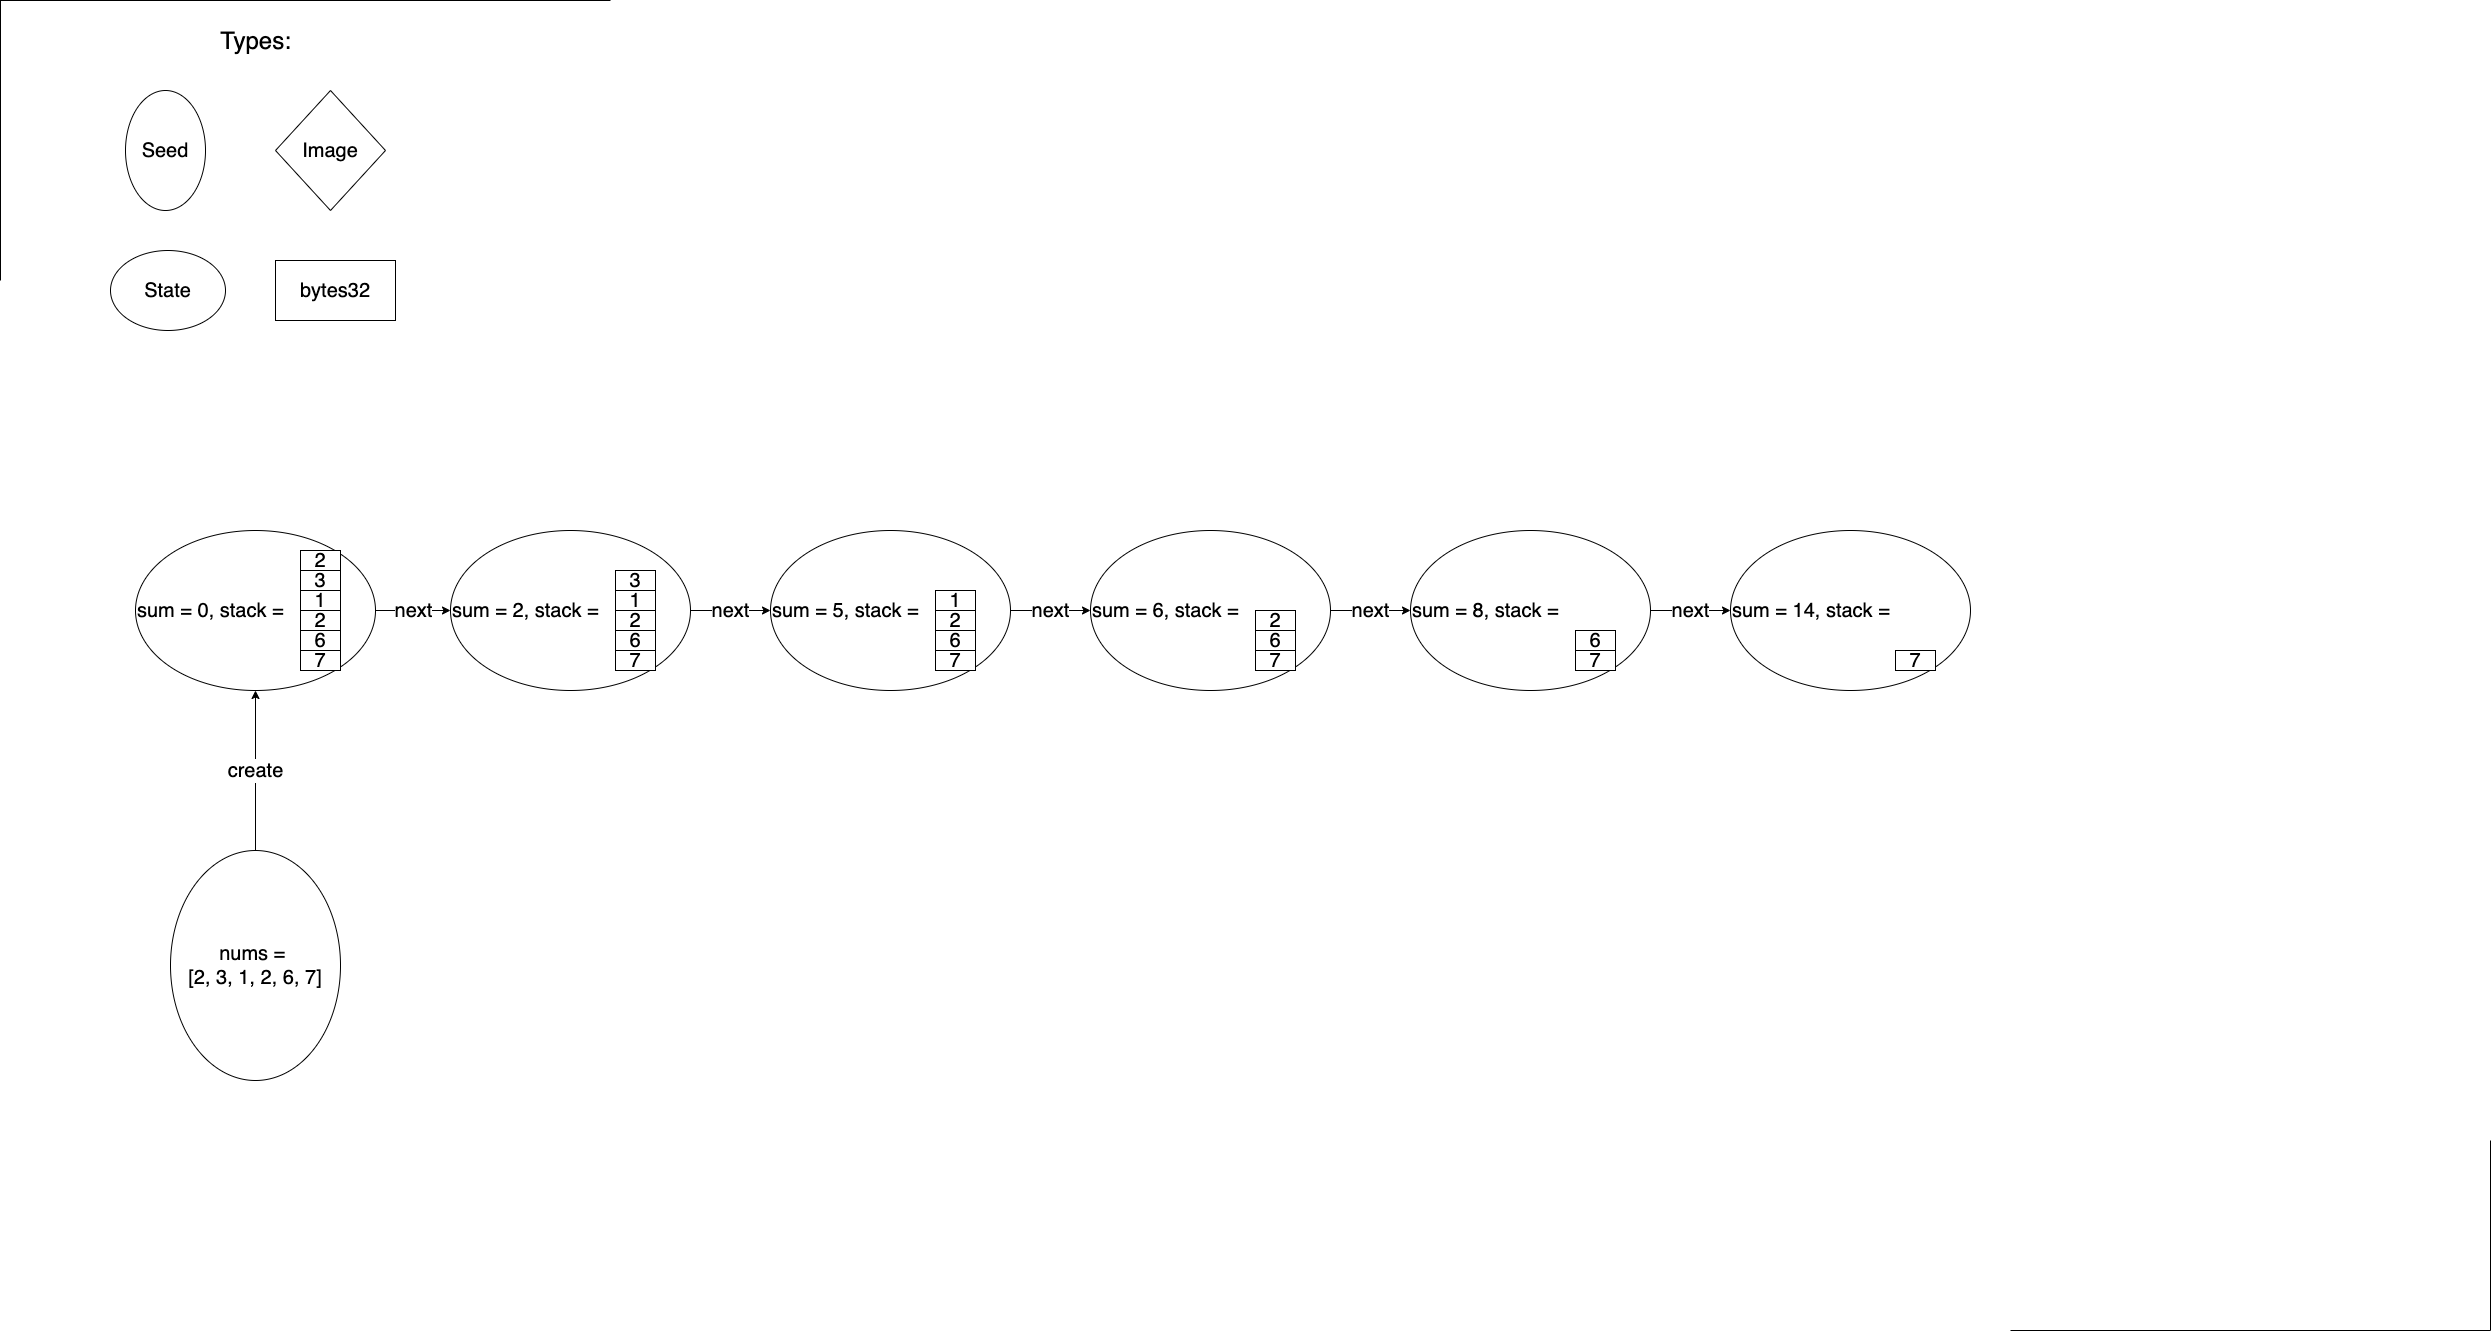

The diagram above was exported from draw.io. Its source (the exported page's mxGraphModel, read from the mxfile embedded in the PNG):
<mxGraphModel dx="7530" dy="1554" grid="1" gridSize="10" guides="0" tooltips="1" connect="1" arrows="1" fold="1" page="1" pageScale="1" pageWidth="2339" pageHeight="3300" math="0" shadow="0">
  <root>
    <mxCell id="0" />
    <mxCell id="1" parent="0" />
    <mxCell id="z1Rna4vgPrGTOxORL_xE-14" value="&lt;font style=&quot;font-size: 20px&quot;&gt;create&lt;/font&gt;" style="edgeStyle=orthogonalEdgeStyle;rounded=0;orthogonalLoop=1;jettySize=auto;html=1;exitX=0;exitY=0.5;exitDx=0;exitDy=0;entryX=0.5;entryY=1;entryDx=0;entryDy=0;" edge="1" parent="1" source="z1Rna4vgPrGTOxORL_xE-1" target="z1Rna4vgPrGTOxORL_xE-2">
      <mxGeometry relative="1" as="geometry" />
    </mxCell>
    <mxCell id="z1Rna4vgPrGTOxORL_xE-1" value="&lt;font style=&quot;font-size: 20px;&quot;&gt;nums = &lt;br style=&quot;font-size: 20px;&quot;&gt;[2, 3, 1, 2, 6, 7]&lt;/font&gt;" style="ellipse;whiteSpace=wrap;html=1;direction=south;fontSize=20;" vertex="1" parent="1">
      <mxGeometry x="-3120" y="880" width="170" height="230" as="geometry" />
    </mxCell>
    <mxCell id="z1Rna4vgPrGTOxORL_xE-88" value="next" style="edgeStyle=orthogonalEdgeStyle;rounded=0;orthogonalLoop=1;jettySize=auto;html=1;exitX=1;exitY=0.5;exitDx=0;exitDy=0;entryX=0;entryY=0.5;entryDx=0;entryDy=0;fontSize=20;" edge="1" parent="1" source="z1Rna4vgPrGTOxORL_xE-2" target="z1Rna4vgPrGTOxORL_xE-56">
      <mxGeometry relative="1" as="geometry" />
    </mxCell>
    <mxCell id="z1Rna4vgPrGTOxORL_xE-2" value="&lt;font style=&quot;font-size: 20px&quot;&gt;sum = 0, stack =&amp;nbsp;&lt;/font&gt;" style="ellipse;whiteSpace=wrap;html=1;align=left;" vertex="1" parent="1">
      <mxGeometry x="-3155" y="560" width="240" height="160" as="geometry" />
    </mxCell>
    <mxCell id="z1Rna4vgPrGTOxORL_xE-3" value="&lt;font style=&quot;font-size: 20px;&quot;&gt;2&lt;/font&gt;" style="rounded=0;whiteSpace=wrap;html=1;fontSize=20;" vertex="1" parent="1">
      <mxGeometry x="-2990" y="580" width="40" height="20" as="geometry" />
    </mxCell>
    <mxCell id="z1Rna4vgPrGTOxORL_xE-4" value="&lt;font style=&quot;font-size: 20px;&quot;&gt;3&lt;/font&gt;" style="rounded=0;whiteSpace=wrap;html=1;fontSize=20;" vertex="1" parent="1">
      <mxGeometry x="-2990" y="600" width="40" height="20" as="geometry" />
    </mxCell>
    <mxCell id="z1Rna4vgPrGTOxORL_xE-5" value="&lt;font style=&quot;font-size: 20px;&quot;&gt;1&lt;/font&gt;" style="rounded=0;whiteSpace=wrap;html=1;fontSize=20;" vertex="1" parent="1">
      <mxGeometry x="-2990" y="620" width="40" height="20" as="geometry" />
    </mxCell>
    <mxCell id="z1Rna4vgPrGTOxORL_xE-6" value="&lt;font style=&quot;font-size: 20px;&quot;&gt;2&lt;/font&gt;" style="rounded=0;whiteSpace=wrap;html=1;fontSize=20;" vertex="1" parent="1">
      <mxGeometry x="-2990" y="640" width="40" height="20" as="geometry" />
    </mxCell>
    <mxCell id="z1Rna4vgPrGTOxORL_xE-7" value="&lt;font style=&quot;font-size: 20px;&quot;&gt;6&lt;/font&gt;" style="rounded=0;whiteSpace=wrap;html=1;fontSize=20;" vertex="1" parent="1">
      <mxGeometry x="-2990" y="660" width="40" height="20" as="geometry" />
    </mxCell>
    <mxCell id="z1Rna4vgPrGTOxORL_xE-8" value="&lt;font style=&quot;font-size: 20px;&quot;&gt;7&lt;/font&gt;" style="rounded=0;whiteSpace=wrap;html=1;fontSize=20;" vertex="1" parent="1">
      <mxGeometry x="-2990" y="680" width="40" height="20" as="geometry" />
    </mxCell>
    <mxCell id="z1Rna4vgPrGTOxORL_xE-9" value="&lt;font style=&quot;font-size: 20px&quot;&gt;Seed&lt;/font&gt;" style="ellipse;whiteSpace=wrap;html=1;direction=south;" vertex="1" parent="1">
      <mxGeometry x="-3165" y="120" width="80" height="120" as="geometry" />
    </mxCell>
    <mxCell id="z1Rna4vgPrGTOxORL_xE-10" value="&lt;font style=&quot;font-size: 20px&quot;&gt;State&lt;/font&gt;" style="ellipse;whiteSpace=wrap;html=1;" vertex="1" parent="1">
      <mxGeometry x="-3180" y="280" width="115" height="80" as="geometry" />
    </mxCell>
    <mxCell id="z1Rna4vgPrGTOxORL_xE-11" value="&lt;font style=&quot;font-size: 20px&quot;&gt;Image&lt;/font&gt;" style="rhombus;whiteSpace=wrap;html=1;" vertex="1" parent="1">
      <mxGeometry x="-3015" y="120" width="110" height="120" as="geometry" />
    </mxCell>
    <mxCell id="z1Rna4vgPrGTOxORL_xE-12" value="&lt;font style=&quot;font-size: 20px&quot;&gt;bytes32&lt;/font&gt;" style="rounded=0;whiteSpace=wrap;html=1;" vertex="1" parent="1">
      <mxGeometry x="-3015" y="290" width="120" height="60" as="geometry" />
    </mxCell>
    <mxCell id="z1Rna4vgPrGTOxORL_xE-13" value="&lt;font style=&quot;font-size: 24px&quot;&gt;Types:&lt;/font&gt;" style="text;html=1;align=center;verticalAlign=middle;resizable=0;points=[];autosize=1;" vertex="1" parent="1">
      <mxGeometry x="-3080" y="60" width="90" height="20" as="geometry" />
    </mxCell>
    <mxCell id="z1Rna4vgPrGTOxORL_xE-89" value="next" style="edgeStyle=orthogonalEdgeStyle;rounded=0;orthogonalLoop=1;jettySize=auto;html=1;exitX=1;exitY=0.5;exitDx=0;exitDy=0;entryX=0;entryY=0.5;entryDx=0;entryDy=0;fontSize=20;" edge="1" parent="1" source="z1Rna4vgPrGTOxORL_xE-56" target="z1Rna4vgPrGTOxORL_xE-63">
      <mxGeometry relative="1" as="geometry" />
    </mxCell>
    <mxCell id="z1Rna4vgPrGTOxORL_xE-56" value="&lt;font style=&quot;font-size: 20px&quot;&gt;sum = 2, stack =&amp;nbsp;&lt;/font&gt;" style="ellipse;whiteSpace=wrap;html=1;align=left;" vertex="1" parent="1">
      <mxGeometry x="-2840" y="560" width="240" height="160" as="geometry" />
    </mxCell>
    <mxCell id="z1Rna4vgPrGTOxORL_xE-58" value="&lt;font style=&quot;font-size: 20px;&quot;&gt;3&lt;/font&gt;" style="rounded=0;whiteSpace=wrap;html=1;fontSize=20;" vertex="1" parent="1">
      <mxGeometry x="-2675" y="600" width="40" height="20" as="geometry" />
    </mxCell>
    <mxCell id="z1Rna4vgPrGTOxORL_xE-59" value="&lt;font style=&quot;font-size: 20px;&quot;&gt;1&lt;/font&gt;" style="rounded=0;whiteSpace=wrap;html=1;fontSize=20;" vertex="1" parent="1">
      <mxGeometry x="-2675" y="620" width="40" height="20" as="geometry" />
    </mxCell>
    <mxCell id="z1Rna4vgPrGTOxORL_xE-60" value="&lt;font style=&quot;font-size: 20px;&quot;&gt;2&lt;/font&gt;" style="rounded=0;whiteSpace=wrap;html=1;fontSize=20;" vertex="1" parent="1">
      <mxGeometry x="-2675" y="640" width="40" height="20" as="geometry" />
    </mxCell>
    <mxCell id="z1Rna4vgPrGTOxORL_xE-61" value="&lt;font style=&quot;font-size: 20px;&quot;&gt;6&lt;/font&gt;" style="rounded=0;whiteSpace=wrap;html=1;fontSize=20;" vertex="1" parent="1">
      <mxGeometry x="-2675" y="660" width="40" height="20" as="geometry" />
    </mxCell>
    <mxCell id="z1Rna4vgPrGTOxORL_xE-62" value="&lt;font style=&quot;font-size: 20px;&quot;&gt;7&lt;/font&gt;" style="rounded=0;whiteSpace=wrap;html=1;fontSize=20;" vertex="1" parent="1">
      <mxGeometry x="-2675" y="680" width="40" height="20" as="geometry" />
    </mxCell>
    <mxCell id="z1Rna4vgPrGTOxORL_xE-90" value="next" style="edgeStyle=orthogonalEdgeStyle;rounded=0;orthogonalLoop=1;jettySize=auto;html=1;exitX=1;exitY=0.5;exitDx=0;exitDy=0;fontSize=20;" edge="1" parent="1" source="z1Rna4vgPrGTOxORL_xE-63" target="z1Rna4vgPrGTOxORL_xE-69">
      <mxGeometry relative="1" as="geometry" />
    </mxCell>
    <mxCell id="z1Rna4vgPrGTOxORL_xE-63" value="&lt;font style=&quot;font-size: 20px&quot;&gt;sum = 5, stack =&amp;nbsp;&lt;/font&gt;" style="ellipse;whiteSpace=wrap;html=1;align=left;" vertex="1" parent="1">
      <mxGeometry x="-2520" y="560" width="240" height="160" as="geometry" />
    </mxCell>
    <mxCell id="z1Rna4vgPrGTOxORL_xE-65" value="&lt;font style=&quot;font-size: 20px;&quot;&gt;1&lt;/font&gt;" style="rounded=0;whiteSpace=wrap;html=1;fontSize=20;" vertex="1" parent="1">
      <mxGeometry x="-2355" y="620" width="40" height="20" as="geometry" />
    </mxCell>
    <mxCell id="z1Rna4vgPrGTOxORL_xE-66" value="&lt;font style=&quot;font-size: 20px;&quot;&gt;2&lt;/font&gt;" style="rounded=0;whiteSpace=wrap;html=1;fontSize=20;" vertex="1" parent="1">
      <mxGeometry x="-2355" y="640" width="40" height="20" as="geometry" />
    </mxCell>
    <mxCell id="z1Rna4vgPrGTOxORL_xE-67" value="&lt;font style=&quot;font-size: 20px;&quot;&gt;6&lt;/font&gt;" style="rounded=0;whiteSpace=wrap;html=1;fontSize=20;" vertex="1" parent="1">
      <mxGeometry x="-2355" y="660" width="40" height="20" as="geometry" />
    </mxCell>
    <mxCell id="z1Rna4vgPrGTOxORL_xE-68" value="&lt;font style=&quot;font-size: 20px;&quot;&gt;7&lt;/font&gt;" style="rounded=0;whiteSpace=wrap;html=1;fontSize=20;" vertex="1" parent="1">
      <mxGeometry x="-2355" y="680" width="40" height="20" as="geometry" />
    </mxCell>
    <mxCell id="z1Rna4vgPrGTOxORL_xE-91" value="next" style="edgeStyle=orthogonalEdgeStyle;rounded=0;orthogonalLoop=1;jettySize=auto;html=1;exitX=1;exitY=0.5;exitDx=0;exitDy=0;entryX=0;entryY=0.5;entryDx=0;entryDy=0;fontSize=20;" edge="1" parent="1" source="z1Rna4vgPrGTOxORL_xE-69" target="z1Rna4vgPrGTOxORL_xE-74">
      <mxGeometry relative="1" as="geometry" />
    </mxCell>
    <mxCell id="z1Rna4vgPrGTOxORL_xE-69" value="&lt;font style=&quot;font-size: 20px&quot;&gt;sum = 6, stack =&amp;nbsp;&lt;/font&gt;" style="ellipse;whiteSpace=wrap;html=1;align=left;" vertex="1" parent="1">
      <mxGeometry x="-2200" y="560" width="240" height="160" as="geometry" />
    </mxCell>
    <mxCell id="z1Rna4vgPrGTOxORL_xE-71" value="&lt;font style=&quot;font-size: 20px;&quot;&gt;2&lt;/font&gt;" style="rounded=0;whiteSpace=wrap;html=1;fontSize=20;" vertex="1" parent="1">
      <mxGeometry x="-2035" y="640" width="40" height="20" as="geometry" />
    </mxCell>
    <mxCell id="z1Rna4vgPrGTOxORL_xE-72" value="&lt;font style=&quot;font-size: 20px;&quot;&gt;6&lt;/font&gt;" style="rounded=0;whiteSpace=wrap;html=1;fontSize=20;" vertex="1" parent="1">
      <mxGeometry x="-2035" y="660" width="40" height="20" as="geometry" />
    </mxCell>
    <mxCell id="z1Rna4vgPrGTOxORL_xE-73" value="&lt;font style=&quot;font-size: 20px;&quot;&gt;7&lt;/font&gt;" style="rounded=0;whiteSpace=wrap;html=1;fontSize=20;" vertex="1" parent="1">
      <mxGeometry x="-2035" y="680" width="40" height="20" as="geometry" />
    </mxCell>
    <mxCell id="z1Rna4vgPrGTOxORL_xE-92" value="next" style="edgeStyle=orthogonalEdgeStyle;rounded=0;orthogonalLoop=1;jettySize=auto;html=1;exitX=1;exitY=0.5;exitDx=0;exitDy=0;fontSize=20;" edge="1" parent="1" source="z1Rna4vgPrGTOxORL_xE-74" target="z1Rna4vgPrGTOxORL_xE-78">
      <mxGeometry relative="1" as="geometry" />
    </mxCell>
    <mxCell id="z1Rna4vgPrGTOxORL_xE-74" value="&lt;font style=&quot;font-size: 20px&quot;&gt;sum = 8, stack =&amp;nbsp;&lt;/font&gt;" style="ellipse;whiteSpace=wrap;html=1;align=left;" vertex="1" parent="1">
      <mxGeometry x="-1880" y="560" width="240" height="160" as="geometry" />
    </mxCell>
    <mxCell id="z1Rna4vgPrGTOxORL_xE-76" value="&lt;font style=&quot;font-size: 20px;&quot;&gt;6&lt;/font&gt;" style="rounded=0;whiteSpace=wrap;html=1;fontSize=20;" vertex="1" parent="1">
      <mxGeometry x="-1715" y="660" width="40" height="20" as="geometry" />
    </mxCell>
    <mxCell id="z1Rna4vgPrGTOxORL_xE-77" value="&lt;font style=&quot;font-size: 20px;&quot;&gt;7&lt;/font&gt;" style="rounded=0;whiteSpace=wrap;html=1;fontSize=20;" vertex="1" parent="1">
      <mxGeometry x="-1715" y="680" width="40" height="20" as="geometry" />
    </mxCell>
    <mxCell id="z1Rna4vgPrGTOxORL_xE-78" value="&lt;font style=&quot;font-size: 20px&quot;&gt;sum = 14, stack =&amp;nbsp;&lt;/font&gt;" style="ellipse;whiteSpace=wrap;html=1;align=left;" vertex="1" parent="1">
      <mxGeometry x="-1560" y="560" width="240" height="160" as="geometry" />
    </mxCell>
    <mxCell id="z1Rna4vgPrGTOxORL_xE-80" value="&lt;font style=&quot;font-size: 20px;&quot;&gt;7&lt;/font&gt;" style="rounded=0;whiteSpace=wrap;html=1;fontSize=20;" vertex="1" parent="1">
      <mxGeometry x="-1395" y="680" width="40" height="20" as="geometry" />
    </mxCell>
    <mxCell id="z1Rna4vgPrGTOxORL_xE-96" value="" style="shape=partialRectangle;whiteSpace=wrap;html=1;bottom=0;right=0;fillColor=none;" vertex="1" parent="1">
      <mxGeometry x="-3290" y="30" width="610" height="280" as="geometry" />
    </mxCell>
    <mxCell id="z1Rna4vgPrGTOxORL_xE-97" value="" style="shape=partialRectangle;whiteSpace=wrap;html=1;top=0;left=0;fillColor=none;" vertex="1" parent="1">
      <mxGeometry x="-1280" y="1170" width="480" height="190" as="geometry" />
    </mxCell>
  </root>
</mxGraphModel>